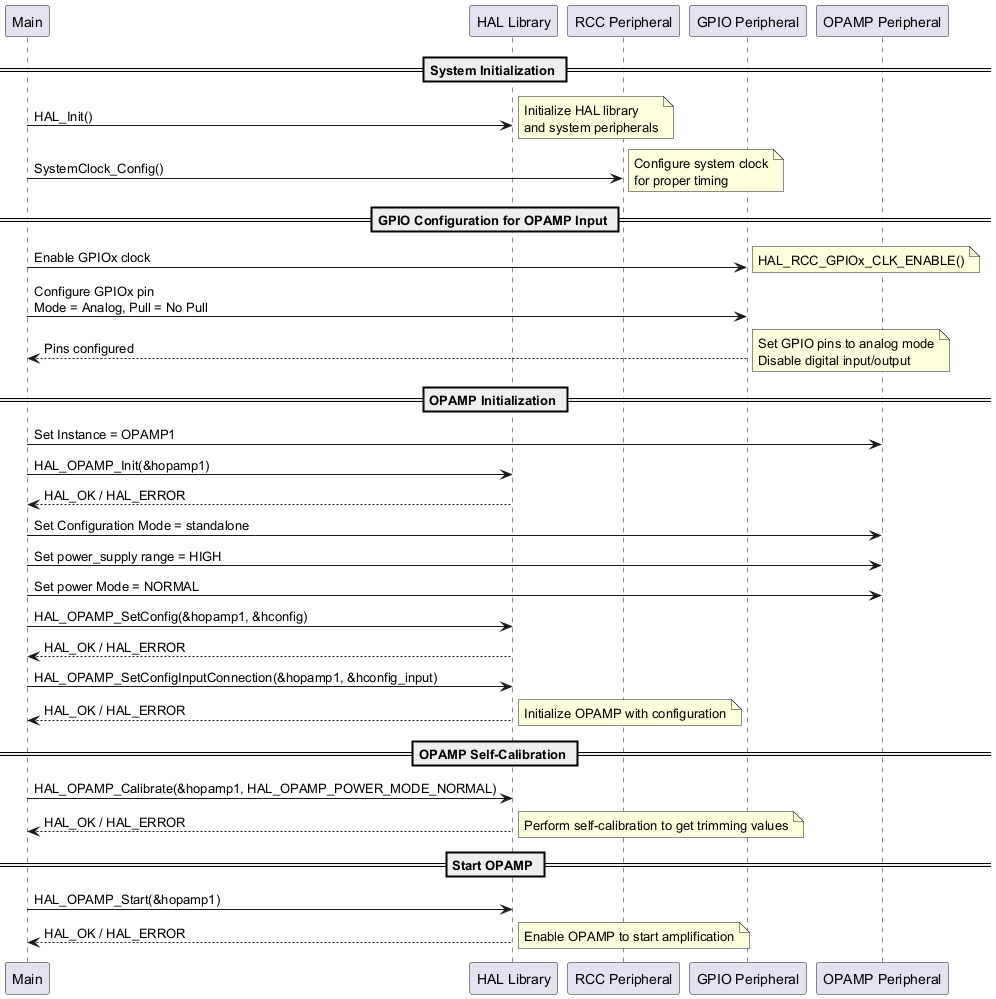

The diagram above was rendered by PlantUML. Its source (embedded in the PNG):
@startuml
participant "Main" as Main
participant "HAL Library" as HAL
participant "RCC Peripheral" as RCC
participant "GPIO Peripheral" as GPIO
participant "OPAMP Peripheral" as OPAMP

== System Initialization ==
Main -> HAL: HAL_Init()
note right: Initialize HAL library\nand system peripherals

Main -> RCC: SystemClock_Config()
note right: Configure system clock\nfor proper timing

== GPIO Configuration for OPAMP Input ==
Main -> GPIO: Enable GPIOx clock
note right: HAL_RCC_GPIOx_CLK_ENABLE()

Main -> GPIO: Configure GPIOx pin\nMode = Analog, Pull = No Pull
GPIO --> Main: Pins configured
note right: Set GPIO pins to analog mode\nDisable digital input/output

== OPAMP Initialization ==
Main -> OPAMP: Set Instance = OPAMP1

Main -> HAL: HAL_OPAMP_Init(&hopamp1)
HAL --> Main: HAL_OK / HAL_ERROR

Main -> OPAMP: Set Configuration Mode = standalone
Main -> OPAMP: Set power_supply range = HIGH
Main -> OPAMP: Set power Mode = NORMAL

Main -> HAL: HAL_OPAMP_SetConfig(&hopamp1, &hconfig)
HAL --> Main: HAL_OK / HAL_ERROR

Main -> HAL: HAL_OPAMP_SetConfigInputConnection(&hopamp1, &hconfig_input)
HAL --> Main: HAL_OK / HAL_ERROR


note right: Initialize OPAMP with configuration

== OPAMP Self-Calibration ==
Main -> HAL: HAL_OPAMP_Calibrate(&hopamp1, HAL_OPAMP_POWER_MODE_NORMAL)
HAL --> Main: HAL_OK / HAL_ERROR


note right: Perform self-calibration to get trimming values

== Start OPAMP ==
Main -> HAL: HAL_OPAMP_Start(&hopamp1)
HAL --> Main: HAL_OK / HAL_ERROR


note right: Enable OPAMP to start amplification


@enduml